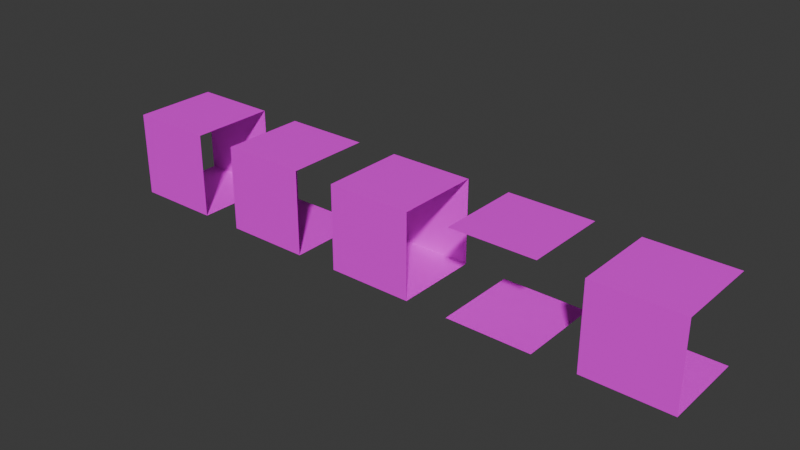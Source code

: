 # Source: Tileset.blend  (saved by Blender 4.5.87; exported with 4.5.12 LTS)
import bpy
from mathutils import Matrix  # noqa: F401  (used for matrix-valued properties, if any)

bpy.ops.wm.read_factory_settings(use_empty=True)
scene = bpy.context.scene
scene.name = 'Scene'

# ---- collections
col_collection = bpy.data.collections.new('Collection'); scene.collection.children.link(col_collection)

# ---- images (referenced by path relative to the original .blend; pixels are not part of the script)
import os
ASSET_DIR = os.environ.get("B2B_ASSET_DIR", "")  # directory of the original .blend (textures are referenced by path, not embedded)
HERE = os.path.dirname(os.path.abspath(__file__))  # packed textures are extracted next to this script under _unpacked/

def load_image(name, relpath, width, height, colorspace="sRGB"):
    """Load a texture the original file referenced (path relative to the .blend, or extracted next to this script)."""
    p = next((c for c in (os.path.join(HERE, relpath), os.path.join(ASSET_DIR, relpath)) if relpath and os.path.exists(c)), "")
    if p:
        img = bpy.data.images.load(p, check_existing=True)
        img.name = name
    else:  # same state as the original file: an image datablock whose file is absent (Cycles renders it pink)
        img = bpy.data.images.new(name, width, height)
        img.source = "FILE"
        img.filepath = "//" + (relpath or name)
    img.colorspace_settings.name = colorspace
    return img
img_crosstile_tcom_cortensteel_1k_albedo_png = load_image('CrossTile_TCom_CortenSteel_1K_albedo.png', 'CrossTile_TCom_CortenSteel_1K_albedo.png', 1024, 1024, 'sRGB')
img_crosstile_tcom_cortensteel_1k_albedo_png_001 = load_image('CrossTile_TCom_CortenSteel_1K_albedo.png.001', 'CrossTile_TCom_CortenSteel_1K_albedo.png', 1024, 1024, 'sRGB')

# ---- materials (node trees are filled in below, after node groups)
mat_material = bpy.data.materials.new('Material')
mat_material.alpha_threshold = 0.0
mat_material.roughness = 0.5
mat_material.line_color = (0.0, 0.0, 0.0, 1.0)
mat_material_001 = bpy.data.materials.new('Material.001')
mat_material_001.alpha_threshold = 0.0
mat_material_001.roughness = 0.5
mat_material_001.line_color = (0.0, 0.0, 0.0, 1.0)

# ---- material node trees
mat_material.use_nodes = True; mat_material.node_tree.nodes.clear()
_N = mat_material.node_tree.nodes; _L = mat_material.node_tree.links
n0 = _N.new('ShaderNodeOutputMaterial'); n0.name = 'Material Output'; n0.location = (200, 100)
n1 = _N.new('ShaderNodeBsdfPrincipled'); n1.name = 'Principled BSDF'; n1.location = (-200, 100)
n1.inputs[3].default_value = 1.45
n2 = _N.new('ShaderNodeTexImage'); n2.name = 'Image Texture'; n2.location = (-490, 75)
n2.image = img_crosstile_tcom_cortensteel_1k_albedo_png
_L.new(n1.outputs[0], n0.inputs[0])
_L.new(n2.outputs[0], n1.inputs[0])
n0.is_active_output = True
mat_material_001.use_nodes = True; mat_material_001.node_tree.nodes.clear()
_N = mat_material_001.node_tree.nodes; _L = mat_material_001.node_tree.links
n0 = _N.new('ShaderNodeOutputMaterial'); n0.name = 'Material Output'; n0.location = (200, 100)
n1 = _N.new('ShaderNodeBsdfPrincipled'); n1.name = 'Principled BSDF'; n1.location = (-200, 100)
n1.inputs[3].default_value = 1.45
n2 = _N.new('ShaderNodeTexImage'); n2.name = 'Image Texture'; n2.location = (-490, 75)
n2.image = img_crosstile_tcom_cortensteel_1k_albedo_png_001
_L.new(n1.outputs[0], n0.inputs[0])
_L.new(n2.outputs[0], n1.inputs[0])
n0.is_active_output = True

# ---- world
world_world = bpy.data.worlds.new('World'); scene.world = world_world
world_world.use_nodes = True; world_world.node_tree.nodes.clear()
_N = world_world.node_tree.nodes; _L = world_world.node_tree.links
n0 = _N.new('ShaderNodeOutputWorld'); n0.name = 'World Output'; n0.location = (200, 100)
n1 = _N.new('ShaderNodeBackground'); n1.name = 'Background'; n1.location = (-200, 100)
n1.inputs[0].default_value = (0.05088, 0.05088, 0.05088, 1.0)
_L.new(n1.outputs[0], n0.inputs[0])
n0.is_active_output = True
world_world.color = (0.05088, 0.05088, 0.05088)
world_world.sun_shadow_jitter_overblur = 0.0

# ---- meshes
me_cube = bpy.data.meshes.new('Cube')
me_cube.from_pydata([(1.0, 1.0, 1.0), (1.0, 1.0, -1.0), (1.0, -1.0, 1.0), (1.0, -1.0, -1.0), (-1.0, 1.0, 1.0), (-1.0, 1.0, -1.0), (-1.0, -1.0, 1.0), (-1.0, -1.0, -1.0)], [], [(0, 2, 6, 4), (3, 7, 6, 2), (5, 7, 3, 1), (5, 1, 0, 4)])
_uv = me_cube.uv_layers.new(name='UVMap')
_uv.uv.foreach_set('vector', [1.5, 1.5, 1.5, -0.5, -0.5, -0.5, -0.5, 1.5, 1.5, -0.5, -0.5, -0.5, -0.5, 1.5, 1.5, 1.5, -0.5, 1.5, -0.5, -0.5, 1.5, -0.5, 1.5, 1.5, -0.5, -0.5, 1.5, -0.5, 1.5, 1.5, -0.5, 1.5])
me_cube.materials.append(mat_material)
me_cube.use_mirror_vertex_groups = False
me_cube.update()
me_cube_001 = bpy.data.meshes.new('Cube.001')
me_cube_001.from_pydata([(1.0, 1.0, 1.0), (1.0, 1.0, -1.0), (1.0, -1.0, 1.0), (1.0, -1.0, -1.0), (-1.0, 1.0, 1.0), (-1.0, 1.0, -1.0), (-1.0, -1.0, 1.0), (-1.0, -1.0, -1.0)], [], [(0, 2, 6, 4), (3, 7, 6, 2), (7, 5, 4, 6), (5, 7, 3, 1), (5, 1, 0, 4)])
me_cube_001.polygons.foreach_set('material_index', [1, 1, 1, 1, 1])
_uv = me_cube_001.uv_layers.new(name='UVMap')
_uv.uv.foreach_set('vector', [1.1, 1.0, 1.1, 0.0, 0.1, 0.0, 0.1, 1.0, 1.1, 0.0, 0.1, 0.0, 0.1, 1.0, 1.1, 1.0, 0.0, 0.0, 1.0, 0.0, 1.0, 1.0, 0.0, 1.0, 0.1, 1.0, 0.1, 0.0, 1.1, 0.0, 1.1, 1.0, 0.1, 0.0, 1.1, 0.0, 1.1, 1.0, 0.1, 1.0])
me_cube_001.materials.append(None)
me_cube_001.materials.append(mat_material)
me_cube_001.use_mirror_vertex_groups = False
me_cube_001.update()
me_cube_002 = bpy.data.meshes.new('Cube.002')
me_cube_002.from_pydata([(1.0, 1.0, 1.0), (1.0, 1.0, -1.0), (1.0, -1.0, 1.0), (1.0, -1.0, -1.0), (-1.0, 1.0, 1.0), (-1.0, 1.0, -1.0), (-1.0, -1.0, 1.0), (-1.0, -1.0, -1.0)], [], [(0, 2, 6, 4), (3, 7, 6, 2), (7, 5, 4, 6), (5, 7, 3, 1)])
_uv = me_cube_002.uv_layers.new(name='UVMap')
_uv.uv.foreach_set('vector', [1.75, 1.75, 1.75, -0.25, -0.25, -0.25, -0.25, 1.75, 1.75, -0.5, -0.25, -0.5, -0.25, 1.5, 1.75, 1.5, -0.25, -0.5, 1.75, -0.5, 1.75, 1.5, -0.25, 1.5, -0.25, 1.75, -0.25, -0.25, 1.75, -0.25, 1.75, 1.75])
me_cube_002.materials.append(mat_material)
me_cube_002.use_mirror_vertex_groups = False
me_cube_002.update()
me_cube_003 = bpy.data.meshes.new('Cube.003')
me_cube_003.from_pydata([(1.0, 1.0, 1.0), (1.0, 1.0, -1.0), (1.0, -1.0, 1.0), (1.0, -1.0, -1.0), (-1.0, 1.0, 1.0), (-1.0, 1.0, -1.0), (-1.0, -1.0, 1.0), (-1.0, -1.0, -1.0)], [], [(0, 2, 6, 4), (5, 7, 3, 1)])
_uv = me_cube_003.uv_layers.new(name='UVMap')
_uv.uv.foreach_set('vector', [1.5, 1.5, 1.5, -0.5, -0.5, -0.5, -0.5, 1.5, -0.5, 1.5, -0.5, -0.5, 1.5, -0.5, 1.5, 1.5])
me_cube_003.materials.append(mat_material)
me_cube_003.use_mirror_vertex_groups = False
me_cube_003.update()
me_cube_004 = bpy.data.meshes.new('Cube.004')
me_cube_004.from_pydata([(1.0, 1.0, 1.0), (1.0, 1.0, -1.0), (1.0, -1.0, 1.0), (1.0, -1.0, -1.0), (-1.0, 1.0, 1.0), (-1.0, 1.0, -1.0), (-1.0, -1.0, 1.0), (-1.0, -1.0, -1.0)], [], [(0, 2, 6, 4), (3, 7, 6, 2), (5, 7, 3, 1)])
_uv = me_cube_004.uv_layers.new(name='UVMap')
_uv.uv.foreach_set('vector', [1.5, 1.5, 1.5, -0.5, -0.5, -0.5, -0.5, 1.5, 1.5, -0.5, -0.5, -0.5, -0.5, 1.5, 1.5, 1.5, -0.5, 1.5, -0.5, -0.5, 1.5, -0.5, 1.5, 1.5])
me_cube_004.materials.append(mat_material_001)
me_cube_004.use_mirror_vertex_groups = False
me_cube_004.update()

# ---- objects
ob_coridoor_col = bpy.data.objects.new('Coridoor-col', me_cube)
ob_deadend_col = bpy.data.objects.new('DeadEnd-col', me_cube_001)
ob_turn_col = bpy.data.objects.new('Turn-col', me_cube_002)
ob_cross_col = bpy.data.objects.new('Cross-col', me_cube_003)
ob_wall_col = bpy.data.objects.new('Wall-col', me_cube_004)

# ---- transforms, parenting, visibility, modifiers, constraints
ob_coridoor_col.location = (0.0, 0.0, 0.0)
ob_coridoor_col.lock_rotations_4d = False
ob_coridoor_col.empty_display_type = 'ARROWS'
ob_coridoor_col.lineart.crease_threshold = 0.0
ob_deadend_col.location = (6.0, 0.0, 0.0)
ob_deadend_col.lock_rotations_4d = False
ob_deadend_col.empty_display_type = 'ARROWS'
ob_deadend_col.lineart.crease_threshold = 0.0
ob_turn_col.location = (3.0, 0.0, 0.0)
ob_turn_col.lock_rotations_4d = False
ob_turn_col.empty_display_type = 'ARROWS'
ob_turn_col.lineart.crease_threshold = 0.0
ob_cross_col.location = (9.0, 0.0, 0.0)
ob_cross_col.lock_rotations_4d = False
ob_cross_col.empty_display_type = 'ARROWS'
ob_cross_col.lineart.crease_threshold = 0.0
ob_wall_col.location = (12.0, 0.0, 0.0)
ob_wall_col.lock_rotations_4d = False
ob_wall_col.empty_display_type = 'ARROWS'
ob_wall_col.lineart.crease_threshold = 0.0

# ---- collection membership
col_collection.objects.link(ob_coridoor_col)
col_collection.objects.link(ob_deadend_col)
col_collection.objects.link(ob_turn_col)
col_collection.objects.link(ob_cross_col)
col_collection.objects.link(ob_wall_col)

# ---- scene / render settings (as saved in the file)
scene.frame_start = 1; scene.frame_end = 250; scene.frame_set(1)
scene.render.engine = 'BLENDER_EEVEE_NEXT'
scene.eevee.ray_tracing_options.trace_max_roughness = 1.0
scene.eevee.use_raytracing = True
bpy.context.view_layer.update()

# ---- added for rendering (the .blend has no active camera and no usable light): camera, sun
cam_auto = bpy.data.cameras.new('AutoCamera')
cam_auto.lens = 50.0
cam_auto.sensor_width = 36.0
cam_auto.clip_end = 1000.0
ob_auto_camera = bpy.data.objects.new('AutoCamera', cam_auto)
scene.collection.objects.link(ob_auto_camera)
ob_auto_camera.location = (19.2149, -15.8578, 10.5719)
ob_auto_camera.rotation_euler = (1.09748, -7.21219e-08, 0.694738)
scene.camera = ob_auto_camera
light_auto_sun = bpy.data.lights.new('AutoSun', 'SUN')
light_auto_sun.energy = 3.0
light_auto_sun.angle = 0.0523599
ob_auto_sun = bpy.data.objects.new('AutoSun', light_auto_sun)
scene.collection.objects.link(ob_auto_sun)
ob_auto_sun.rotation_euler = (0.872665, 0.174533, 0.523599)
bpy.context.view_layer.update()
